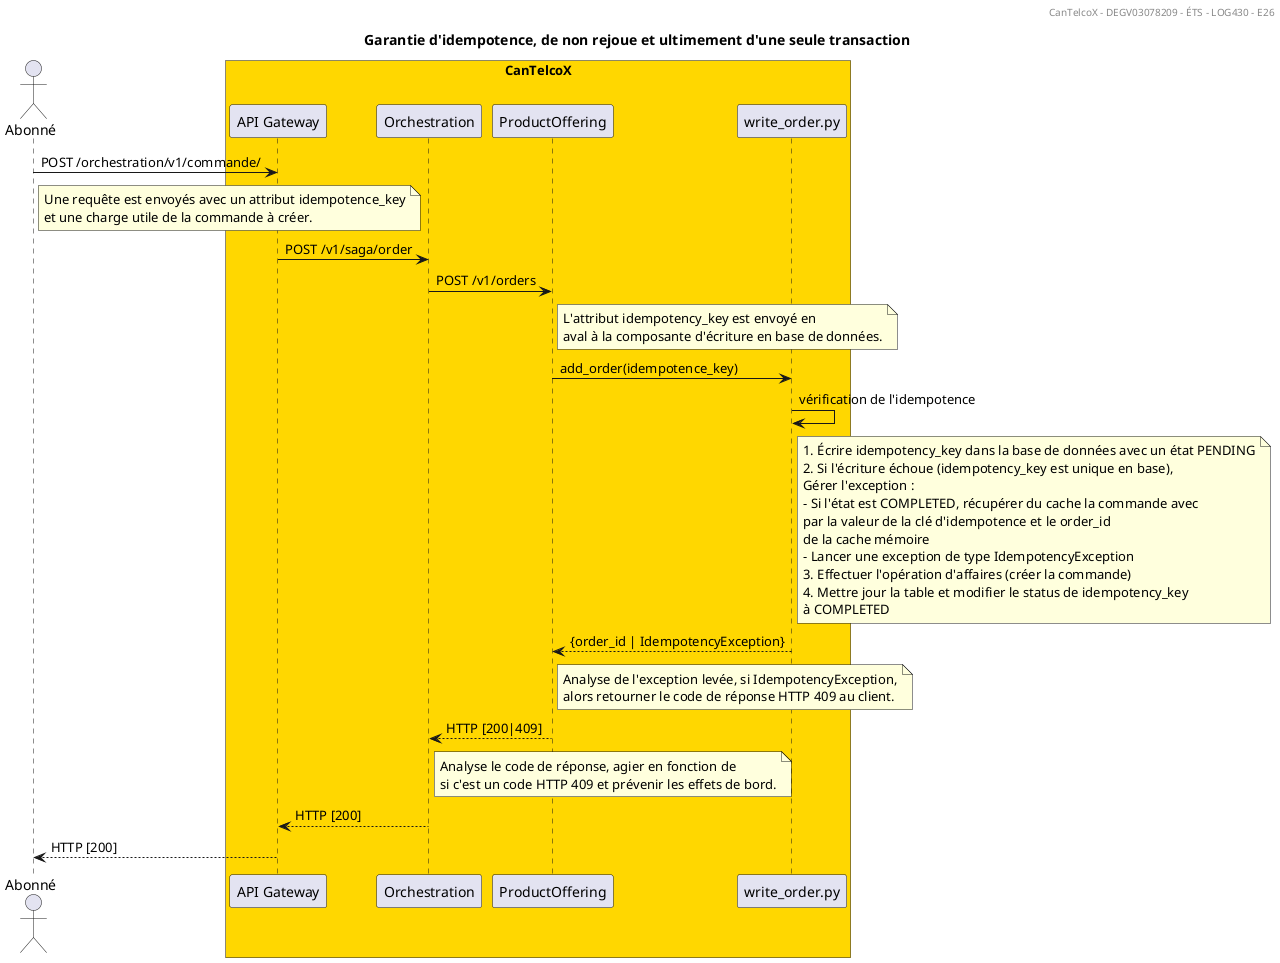

The diagram above was rendered by PlantUML. Its source (embedded in the PNG):
@startuml
title Garantie d'idempotence, de non rejoue et ultimement d'une seule transaction
header CanTelcoX - DEGV03078209 - ÉTS - LOG430 - E26
actor Abonné as Abonné
box "CanTelcoX" #Gold
Abonné -> "API Gateway" as API : POST /orchestration/v1/commande/
note right of Abonné
Une requête est envoyés avec un attribut idempotence_key
et une charge utile de la commande à créer.
end note
API -> Orchestration : POST /v1/saga/order
Orchestration -> ProductOffering : POST /v1/orders
note right of ProductOffering
L'attribut idempotency_key est envoyé en
aval à la composante d'écriture en base de données.
end note
ProductOffering -> write_order.py : add_order(idempotence_key)
write_order.py -> write_order.py : vérification de l'idempotence
note right of write_order.py
1. Écrire idempotency_key dans la base de données avec un état PENDING
2. Si l'écriture échoue (idempotency_key est unique en base),
Gérer l'exception :
- Si l'état est COMPLETED, récupérer du cache la commande avec
par la valeur de la clé d'idempotence et le order_id
de la cache mémoire
- Lancer une exception de type IdempotencyException
3. Effectuer l'opération d'affaires (créer la commande)
4. Mettre jour la table et modifier le status de idempotency_key
à COMPLETED
end note
ProductOffering <-- write_order.py : {order_id | IdempotencyException}
note right of ProductOffering
Analyse de l'exception levée, si IdempotencyException,
alors retourner le code de réponse HTTP 409 au client.
end note
Orchestration <-- ProductOffering : HTTP [200|409]
note right of Orchestration
Analyse le code de réponse, agier en fonction de
si c'est un code HTTP 409 et prévenir les effets de bord.
end note
API <-- Orchestration : HTTP [200]
Abonné <-- API : HTTP [200]
end box
@enduml